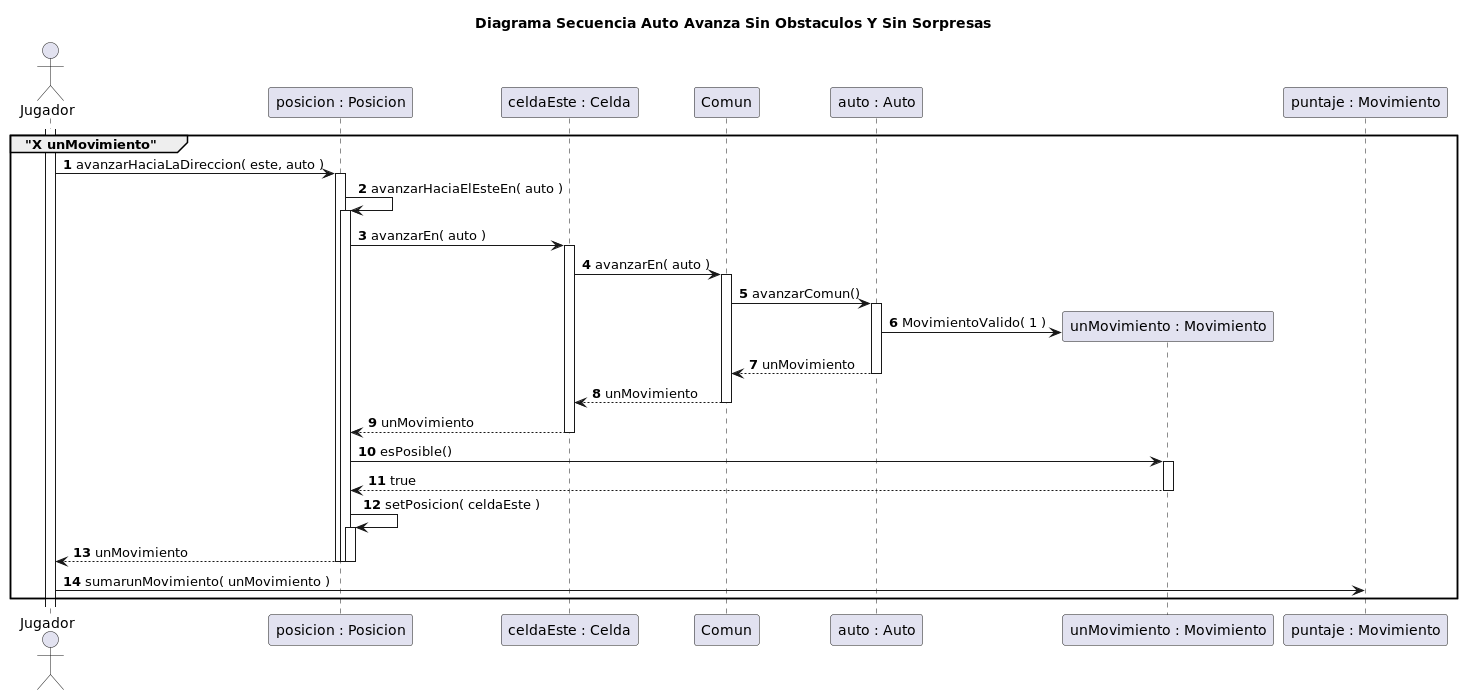

The diagram above was rendered by PlantUML. Its source (embedded in the PNG):
@startuml
title Diagrama Secuencia Auto Avanza Sin Obstaculos Y Sin Sorpresas
autonumber
actor Jugador

group "X unMovimiento"
activate Jugador

Jugador -> "posicion : Posicion"++: avanzarHaciaLaDireccion( este, auto )

"posicion : Posicion" -> "posicion : Posicion"++: avanzarHaciaElEsteEn( auto )

"posicion : Posicion" -> "celdaEste : Celda"++: avanzarEn( auto )

"celdaEste : Celda" -> Comun++: avanzarEn( auto )
Comun -> "auto : Auto"++: avanzarComun()
create "unMovimiento : Movimiento"
"auto : Auto" -> "unMovimiento : Movimiento": MovimientoValido( 1 )
"auto : Auto" --> Comun: unMovimiento
deactivate "auto : Auto"
Comun --> "celdaEste : Celda": unMovimiento
deactivate Comun
"celdaEste : Celda" --> "posicion : Posicion": unMovimiento
deactivate "celdaEste : Celda"



"unMovimiento : Movimiento" <- "posicion : Posicion"++: esPosible()
"unMovimiento : Movimiento" --> "posicion : Posicion": true
deactivate "unMovimiento : Movimiento"
"posicion : Posicion" -> "posicion : Posicion"++: setPosicion( celdaEste )




"posicion : Posicion" --> Jugador--: unMovimiento
deactivate "posicion : Posicion"
deactivate "posicion : Posicion"

Jugador -> "puntaje : Movimiento": sumarunMovimiento( unMovimiento )
end

@enduml